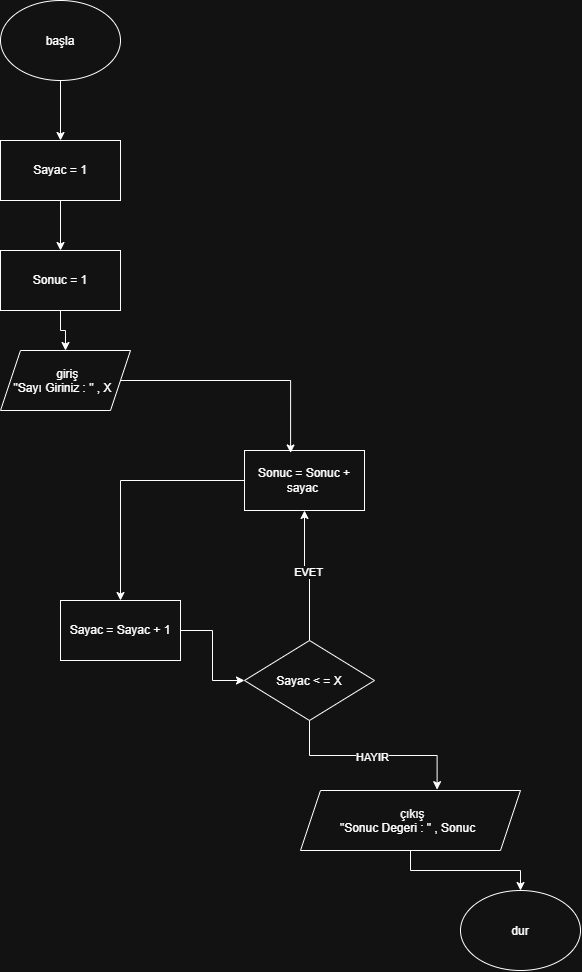

The diagram above was exported from draw.io. Its source (the exported page's mxGraphModel, read from the mxfile embedded in the PNG):
<mxGraphModel dx="1493" dy="764" grid="1" gridSize="10" guides="1" tooltips="1" connect="1" arrows="1" fold="1" page="1" pageScale="1" pageWidth="827" pageHeight="1169" math="0" shadow="0">
  <root>
    <mxCell id="0" />
    <mxCell id="1" parent="0" />
    <mxCell id="vkb9z5dlssbzBtcQVQV6-10" edge="1" parent="1" source="vkb9z5dlssbzBtcQVQV6-1" style="edgeStyle=orthogonalEdgeStyle;rounded=0;orthogonalLoop=1;jettySize=auto;html=1;entryX=0.5;entryY=0;entryDx=0;entryDy=0;defaultLabelBackgroundColor=page;" target="vkb9z5dlssbzBtcQVQV6-2">
      <mxGeometry relative="1" as="geometry" />
    </mxCell>
    <mxCell id="vkb9z5dlssbzBtcQVQV6-1" parent="1" style="ellipse;whiteSpace=wrap;html=1;shapeInside=1;" value="başla" vertex="1">
      <mxGeometry height="80" width="120" x="170" y="50" as="geometry" />
    </mxCell>
    <mxCell id="vkb9z5dlssbzBtcQVQV6-11" edge="1" parent="1" source="vkb9z5dlssbzBtcQVQV6-2" style="edgeStyle=orthogonalEdgeStyle;rounded=0;orthogonalLoop=1;jettySize=auto;html=1;defaultLabelBackgroundColor=page;" target="vkb9z5dlssbzBtcQVQV6-3" value="">
      <mxGeometry relative="1" as="geometry" />
    </mxCell>
    <mxCell id="vkb9z5dlssbzBtcQVQV6-2" parent="1" style="rounded=0;whiteSpace=wrap;html=1;" value="Sayac = 1" vertex="1">
      <mxGeometry height="60" width="120" x="170" y="190" as="geometry" />
    </mxCell>
    <mxCell id="vkb9z5dlssbzBtcQVQV6-12" edge="1" parent="1" source="vkb9z5dlssbzBtcQVQV6-3" style="edgeStyle=orthogonalEdgeStyle;rounded=0;orthogonalLoop=1;jettySize=auto;html=1;defaultLabelBackgroundColor=page;" target="vkb9z5dlssbzBtcQVQV6-4" value="">
      <mxGeometry relative="1" as="geometry" />
    </mxCell>
    <mxCell id="vkb9z5dlssbzBtcQVQV6-3" parent="1" style="rounded=0;whiteSpace=wrap;html=1;" value="Sonuc = 1" vertex="1">
      <mxGeometry height="60" width="120" x="170" y="300" as="geometry" />
    </mxCell>
    <mxCell id="vkb9z5dlssbzBtcQVQV6-4" parent="1" style="shape=parallelogram;perimeter=parallelogramPerimeter;whiteSpace=wrap;html=1;shapeInside=1;fixedSize=1;" value="giriş&lt;div&gt;&quot;Sayı Giriniz : &quot; , X&lt;/div&gt;" vertex="1">
      <mxGeometry height="60" width="130" x="170" y="400" as="geometry" />
    </mxCell>
    <mxCell id="vkb9z5dlssbzBtcQVQV6-17" edge="1" parent="1" source="vkb9z5dlssbzBtcQVQV6-5" style="edgeStyle=orthogonalEdgeStyle;rounded=0;orthogonalLoop=1;jettySize=auto;html=1;entryX=0.5;entryY=0;entryDx=0;entryDy=0;defaultLabelBackgroundColor=page;" target="vkb9z5dlssbzBtcQVQV6-6">
      <mxGeometry relative="1" as="geometry" />
    </mxCell>
    <mxCell id="vkb9z5dlssbzBtcQVQV6-5" parent="1" style="rounded=0;whiteSpace=wrap;html=1;" value="Sonuc = Sonuc + sayac&amp;nbsp;" vertex="1">
      <mxGeometry height="60" width="120" x="414" y="500" as="geometry" />
    </mxCell>
    <mxCell id="vkb9z5dlssbzBtcQVQV6-18" edge="1" parent="1" source="vkb9z5dlssbzBtcQVQV6-6" style="edgeStyle=orthogonalEdgeStyle;rounded=0;orthogonalLoop=1;jettySize=auto;html=1;defaultLabelBackgroundColor=page;" target="vkb9z5dlssbzBtcQVQV6-7">
      <mxGeometry relative="1" as="geometry" />
    </mxCell>
    <mxCell id="vkb9z5dlssbzBtcQVQV6-6" parent="1" style="rounded=0;whiteSpace=wrap;html=1;" value="Sayac = Sayac + 1" vertex="1">
      <mxGeometry height="60" width="120" x="230" y="650" as="geometry" />
    </mxCell>
    <mxCell id="vkb9z5dlssbzBtcQVQV6-22" edge="1" parent="1" source="vkb9z5dlssbzBtcQVQV6-7" style="edgeStyle=orthogonalEdgeStyle;rounded=0;orthogonalLoop=1;jettySize=auto;html=1;defaultLabelBackgroundColor=page;" target="vkb9z5dlssbzBtcQVQV6-5">
      <mxGeometry relative="1" x="-0.638" as="geometry">
        <mxPoint x="545" y="630" as="targetPoint" />
      </mxGeometry>
    </mxCell>
    <mxCell id="vkb9z5dlssbzBtcQVQV6-23" connectable="0" parent="vkb9z5dlssbzBtcQVQV6-22" style="edgeLabel;html=1;align=center;verticalAlign=middle;resizable=0;points=[];inheritText=1;defaultLabelBackgroundColor=page;" value="EVET" vertex="1">
      <mxGeometry relative="1" x="0.0948" y="-3" as="geometry">
        <mxPoint as="offset" />
      </mxGeometry>
    </mxCell>
    <mxCell id="vkb9z5dlssbzBtcQVQV6-7" parent="1" style="rhombus;whiteSpace=wrap;html=1;shapeInside=1;" value="Sayac &amp;lt; = X" vertex="1">
      <mxGeometry height="80" width="130" x="414" y="690" as="geometry" />
    </mxCell>
    <mxCell id="vkb9z5dlssbzBtcQVQV6-24" edge="1" parent="1" source="vkb9z5dlssbzBtcQVQV6-8" style="edgeStyle=orthogonalEdgeStyle;rounded=0;orthogonalLoop=1;jettySize=auto;html=1;defaultLabelBackgroundColor=page;" target="vkb9z5dlssbzBtcQVQV6-9">
      <mxGeometry relative="1" as="geometry" />
    </mxCell>
    <mxCell id="vkb9z5dlssbzBtcQVQV6-8" parent="1" style="shape=parallelogram;perimeter=parallelogramPerimeter;whiteSpace=wrap;html=1;shapeInside=1;fixedSize=1;" value="çıkış&lt;div&gt;&quot;Sonuc Degeri : &quot; , Sonuc&lt;/div&gt;" vertex="1">
      <mxGeometry height="60" width="220" x="470" y="840" as="geometry" />
    </mxCell>
    <mxCell id="vkb9z5dlssbzBtcQVQV6-9" parent="1" style="ellipse;whiteSpace=wrap;html=1;shapeInside=1;" value="dur" vertex="1">
      <mxGeometry height="80" width="120" x="630" y="940" as="geometry" />
    </mxCell>
    <mxCell id="vkb9z5dlssbzBtcQVQV6-16" edge="1" parent="1" source="vkb9z5dlssbzBtcQVQV6-4" style="edgeStyle=orthogonalEdgeStyle;rounded=0;orthogonalLoop=1;jettySize=auto;html=1;entryX=0.384;entryY=0.041;entryDx=0;entryDy=0;entryPerimeter=0;defaultLabelBackgroundColor=page;" target="vkb9z5dlssbzBtcQVQV6-5">
      <mxGeometry relative="1" as="geometry" />
    </mxCell>
    <mxCell id="vkb9z5dlssbzBtcQVQV6-19" edge="1" parent="1" source="vkb9z5dlssbzBtcQVQV6-7" style="edgeStyle=orthogonalEdgeStyle;rounded=0;orthogonalLoop=1;jettySize=auto;html=1;entryX=0.621;entryY=-0.014;entryDx=0;entryDy=0;entryPerimeter=0;defaultLabelBackgroundColor=page;" target="vkb9z5dlssbzBtcQVQV6-8">
      <mxGeometry relative="1" as="geometry" />
    </mxCell>
    <mxCell id="vkb9z5dlssbzBtcQVQV6-20" connectable="0" parent="vkb9z5dlssbzBtcQVQV6-19" style="edgeLabel;html=1;align=center;verticalAlign=middle;resizable=0;points=[];inheritText=1;defaultLabelBackgroundColor=page;" value="HAYIR" vertex="1">
      <mxGeometry relative="1" x="-0.0113" y="-1" as="geometry">
        <mxPoint as="offset" />
      </mxGeometry>
    </mxCell>
  </root>
</mxGraphModel>